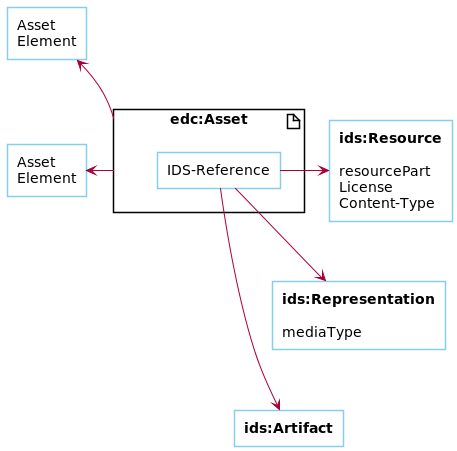

The diagram above was rendered by PlantUML. Its source (embedded in the PNG):
@startuml

skinParam NoteBackgroundColor WhiteSmoke
skinParam NoteFontColor Black
skinParam ParticipantBackgroundColor WhiteSmoke
skinParam ActorBackgroundColor WhiteSmoke
skinParam AgentBackgroundColor White
skinParam AgentBorderColor SkyBlue
skinparam shadowing false

!define ConsumerColor f8f2ff
!define ProviderColor d9edff
!define WarningColor Business
!define LeadColor Technology

agent Element1 as "Asset\nElement"
agent Element2 as "Asset\nElement"
artifact Asset as "edc:Asset" {
    agent Reference as "IDS-Reference"
}
agent Resource as "**ids:Resource**\n\nresourcePart\nLicense\nContent-Type"
agent Representation as "**ids:Representation**\n\nmediaType"
agent Artifact as "**ids:Artifact**"

Asset -left-> Element1
Asset -left-> Element2

Reference -right-> Resource
Reference --> Representation
Reference -right-> Artifact

' STYLING
Element1 -[hidden]up-> Element2
Element2 -[hidden]up-> Element1

Resource -[hidden]down-> Representation
Representation -[hidden]down-> Artifact

@enduml